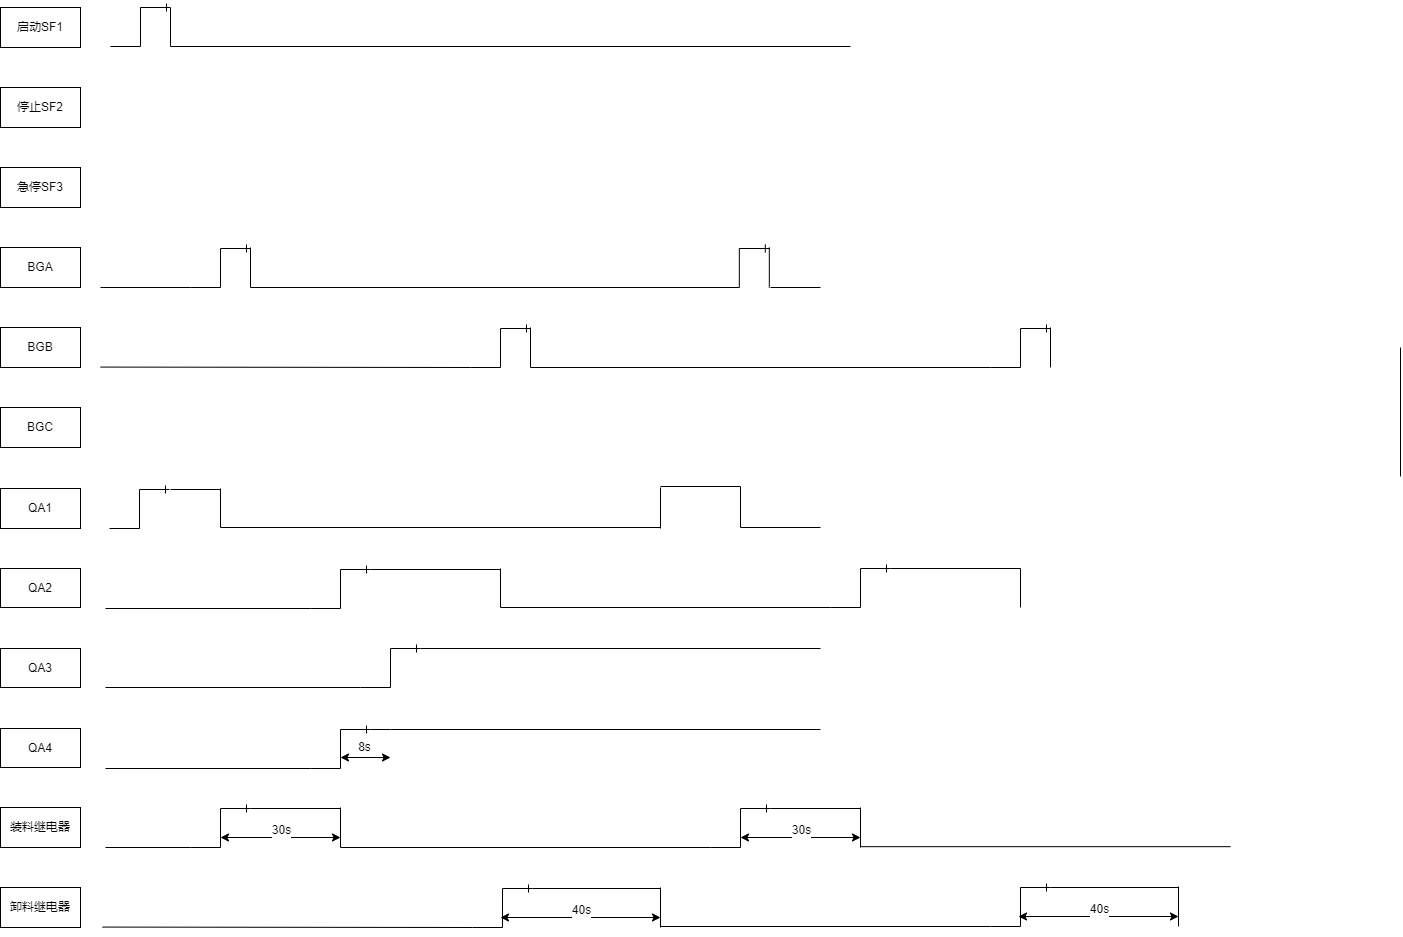

The diagram above was exported from draw.io. Its source (the exported page's mxGraphModel, read from the mxfile embedded in the PNG):
<mxGraphModel dx="1730" dy="912" grid="1" gridSize="10" guides="1" tooltips="1" connect="1" arrows="1" fold="1" page="1" pageScale="1" pageWidth="850" pageHeight="1100" math="0" shadow="0">
  <root>
    <mxCell id="0" />
    <mxCell id="1" parent="0" />
    <mxCell id="mc0nO6Tgve-hUAoHl8JD-7" value="" style="edgeStyle=entityRelationEdgeStyle;fontSize=12;html=1;endArrow=ERone;endFill=1;rounded=0;" edge="1" parent="1">
      <mxGeometry width="100" height="100" relative="1" as="geometry">
        <mxPoint x="130" y="79" as="sourcePoint" />
        <mxPoint x="190" y="40" as="targetPoint" />
      </mxGeometry>
    </mxCell>
    <mxCell id="mc0nO6Tgve-hUAoHl8JD-8" value="启动SF1" style="rounded=0;whiteSpace=wrap;html=1;" vertex="1" parent="1">
      <mxGeometry x="20" y="40" width="80" height="40" as="geometry" />
    </mxCell>
    <mxCell id="mc0nO6Tgve-hUAoHl8JD-9" value="QA1" style="rounded=0;whiteSpace=wrap;html=1;" vertex="1" parent="1">
      <mxGeometry x="20" y="521" width="80" height="40" as="geometry" />
    </mxCell>
    <mxCell id="mc0nO6Tgve-hUAoHl8JD-10" value="" style="endArrow=none;html=1;rounded=0;" edge="1" parent="1">
      <mxGeometry width="50" height="50" relative="1" as="geometry">
        <mxPoint x="190" y="79" as="sourcePoint" />
        <mxPoint x="190" y="40" as="targetPoint" />
      </mxGeometry>
    </mxCell>
    <mxCell id="mc0nO6Tgve-hUAoHl8JD-21" value="停止SF2" style="rounded=0;whiteSpace=wrap;html=1;" vertex="1" parent="1">
      <mxGeometry x="20" y="120" width="80" height="40" as="geometry" />
    </mxCell>
    <mxCell id="mc0nO6Tgve-hUAoHl8JD-22" value="急停SF3" style="rounded=0;whiteSpace=wrap;html=1;" vertex="1" parent="1">
      <mxGeometry x="20" y="200" width="80" height="40" as="geometry" />
    </mxCell>
    <mxCell id="mc0nO6Tgve-hUAoHl8JD-23" value="QA2" style="rounded=0;whiteSpace=wrap;html=1;" vertex="1" parent="1">
      <mxGeometry x="20" y="601" width="80" height="39" as="geometry" />
    </mxCell>
    <mxCell id="mc0nO6Tgve-hUAoHl8JD-24" value="QA3" style="rounded=0;whiteSpace=wrap;html=1;" vertex="1" parent="1">
      <mxGeometry x="20" y="681" width="80" height="39" as="geometry" />
    </mxCell>
    <mxCell id="mc0nO6Tgve-hUAoHl8JD-25" value="QA4" style="rounded=0;whiteSpace=wrap;html=1;" vertex="1" parent="1">
      <mxGeometry x="20" y="761" width="80" height="39" as="geometry" />
    </mxCell>
    <mxCell id="mc0nO6Tgve-hUAoHl8JD-26" value="BGA" style="rounded=0;whiteSpace=wrap;html=1;" vertex="1" parent="1">
      <mxGeometry x="20" y="280" width="80" height="40" as="geometry" />
    </mxCell>
    <mxCell id="mc0nO6Tgve-hUAoHl8JD-27" value="BGB" style="rounded=0;whiteSpace=wrap;html=1;" vertex="1" parent="1">
      <mxGeometry x="20" y="360" width="80" height="40" as="geometry" />
    </mxCell>
    <mxCell id="mc0nO6Tgve-hUAoHl8JD-28" value="BGC" style="rounded=0;whiteSpace=wrap;html=1;" vertex="1" parent="1">
      <mxGeometry x="20" y="440" width="80" height="40" as="geometry" />
    </mxCell>
    <mxCell id="mc0nO6Tgve-hUAoHl8JD-30" value="" style="line;strokeWidth=1;rotatable=0;dashed=0;labelPosition=right;align=left;verticalAlign=middle;spacingTop=0;spacingLeft=6;points=[];portConstraint=eastwest;" vertex="1" parent="1">
      <mxGeometry x="190" y="74" width="680" height="10" as="geometry" />
    </mxCell>
    <mxCell id="mc0nO6Tgve-hUAoHl8JD-31" value="" style="edgeStyle=entityRelationEdgeStyle;fontSize=12;html=1;endArrow=ERone;endFill=1;rounded=0;" edge="1" parent="1">
      <mxGeometry width="100" height="100" relative="1" as="geometry">
        <mxPoint x="129" y="561" as="sourcePoint" />
        <mxPoint x="189" y="522" as="targetPoint" />
      </mxGeometry>
    </mxCell>
    <mxCell id="mc0nO6Tgve-hUAoHl8JD-33" value="" style="endArrow=none;html=1;rounded=0;" edge="1" parent="1">
      <mxGeometry relative="1" as="geometry">
        <mxPoint x="190" y="522" as="sourcePoint" />
        <mxPoint x="240" y="522" as="targetPoint" />
      </mxGeometry>
    </mxCell>
    <mxCell id="mc0nO6Tgve-hUAoHl8JD-34" value="" style="endArrow=none;html=1;rounded=0;" edge="1" parent="1">
      <mxGeometry relative="1" as="geometry">
        <mxPoint x="120" y="320" as="sourcePoint" />
        <mxPoint x="210" y="320" as="targetPoint" />
      </mxGeometry>
    </mxCell>
    <mxCell id="mc0nO6Tgve-hUAoHl8JD-38" value="" style="edgeStyle=entityRelationEdgeStyle;fontSize=12;html=1;endArrow=ERone;endFill=1;rounded=0;" edge="1" parent="1">
      <mxGeometry width="100" height="100" relative="1" as="geometry">
        <mxPoint x="210" y="320" as="sourcePoint" />
        <mxPoint x="270" y="281" as="targetPoint" />
      </mxGeometry>
    </mxCell>
    <mxCell id="mc0nO6Tgve-hUAoHl8JD-39" value="" style="line;strokeWidth=1;rotatable=0;dashed=0;labelPosition=right;align=left;verticalAlign=middle;spacingTop=0;spacingLeft=6;points=[];portConstraint=eastwest;" vertex="1" parent="1">
      <mxGeometry x="240" y="555" width="440" height="10" as="geometry" />
    </mxCell>
    <mxCell id="mc0nO6Tgve-hUAoHl8JD-40" value="" style="endArrow=none;html=1;rounded=0;" edge="1" parent="1">
      <mxGeometry width="50" height="50" relative="1" as="geometry">
        <mxPoint x="240" y="560" as="sourcePoint" />
        <mxPoint x="240" y="521" as="targetPoint" />
      </mxGeometry>
    </mxCell>
    <mxCell id="mc0nO6Tgve-hUAoHl8JD-41" value="" style="endArrow=none;html=1;rounded=0;" edge="1" parent="1">
      <mxGeometry width="50" height="50" relative="1" as="geometry">
        <mxPoint x="270" y="320" as="sourcePoint" />
        <mxPoint x="270" y="280" as="targetPoint" />
      </mxGeometry>
    </mxCell>
    <mxCell id="mc0nO6Tgve-hUAoHl8JD-42" value="" style="line;strokeWidth=1;rotatable=0;dashed=0;labelPosition=right;align=left;verticalAlign=middle;spacingTop=0;spacingLeft=6;points=[];portConstraint=eastwest;" vertex="1" parent="1">
      <mxGeometry x="270" y="315" width="460" height="10" as="geometry" />
    </mxCell>
    <mxCell id="mc0nO6Tgve-hUAoHl8JD-43" value="装料继电器" style="rounded=0;whiteSpace=wrap;html=1;" vertex="1" parent="1">
      <mxGeometry x="20" y="840" width="80" height="40" as="geometry" />
    </mxCell>
    <mxCell id="mc0nO6Tgve-hUAoHl8JD-44" value="卸料继电器" style="rounded=0;whiteSpace=wrap;html=1;" vertex="1" parent="1">
      <mxGeometry x="20" y="920" width="80" height="40" as="geometry" />
    </mxCell>
    <mxCell id="mc0nO6Tgve-hUAoHl8JD-45" value="" style="line;strokeWidth=1;rotatable=0;dashed=0;labelPosition=right;align=left;verticalAlign=middle;spacingTop=0;spacingLeft=6;points=[];portConstraint=eastwest;" vertex="1" parent="1">
      <mxGeometry x="125" y="875" width="85" height="10" as="geometry" />
    </mxCell>
    <mxCell id="mc0nO6Tgve-hUAoHl8JD-46" value="" style="edgeStyle=entityRelationEdgeStyle;fontSize=12;html=1;endArrow=ERone;endFill=1;rounded=0;" edge="1" parent="1">
      <mxGeometry width="100" height="100" relative="1" as="geometry">
        <mxPoint x="210" y="880" as="sourcePoint" />
        <mxPoint x="270" y="841" as="targetPoint" />
      </mxGeometry>
    </mxCell>
    <mxCell id="mc0nO6Tgve-hUAoHl8JD-51" value="" style="endArrow=none;html=1;rounded=0;" edge="1" parent="1">
      <mxGeometry relative="1" as="geometry">
        <mxPoint x="270" y="841" as="sourcePoint" />
        <mxPoint x="360" y="841" as="targetPoint" />
      </mxGeometry>
    </mxCell>
    <mxCell id="mc0nO6Tgve-hUAoHl8JD-53" value="" style="endArrow=classic;startArrow=classic;html=1;rounded=0;fontSize=18;" edge="1" parent="1">
      <mxGeometry width="50" height="50" relative="1" as="geometry">
        <mxPoint x="240" y="870" as="sourcePoint" />
        <mxPoint x="360" y="870" as="targetPoint" />
      </mxGeometry>
    </mxCell>
    <mxCell id="mc0nO6Tgve-hUAoHl8JD-54" value="&lt;font style=&quot;font-size: 12px&quot;&gt;30s&lt;/font&gt;" style="edgeLabel;html=1;align=center;verticalAlign=middle;resizable=0;points=[];fontSize=18;" vertex="1" connectable="0" parent="mc0nO6Tgve-hUAoHl8JD-53">
      <mxGeometry x="0.3067" y="-3" relative="1" as="geometry">
        <mxPoint x="-18" y="-13" as="offset" />
      </mxGeometry>
    </mxCell>
    <mxCell id="mc0nO6Tgve-hUAoHl8JD-55" value="" style="endArrow=none;html=1;rounded=0;" edge="1" parent="1">
      <mxGeometry width="50" height="50" relative="1" as="geometry">
        <mxPoint x="1420" y="509" as="sourcePoint" />
        <mxPoint x="1420" y="380" as="targetPoint" />
      </mxGeometry>
    </mxCell>
    <mxCell id="mc0nO6Tgve-hUAoHl8JD-56" value="" style="endArrow=none;html=1;rounded=0;" edge="1" parent="1">
      <mxGeometry width="50" height="50" relative="1" as="geometry">
        <mxPoint x="360" y="880" as="sourcePoint" />
        <mxPoint x="360" y="840" as="targetPoint" />
      </mxGeometry>
    </mxCell>
    <mxCell id="mc0nO6Tgve-hUAoHl8JD-57" value="" style="endArrow=none;html=1;rounded=0;" edge="1" parent="1">
      <mxGeometry relative="1" as="geometry">
        <mxPoint x="125" y="641" as="sourcePoint" />
        <mxPoint x="330" y="641" as="targetPoint" />
      </mxGeometry>
    </mxCell>
    <mxCell id="mc0nO6Tgve-hUAoHl8JD-58" value="" style="edgeStyle=entityRelationEdgeStyle;fontSize=12;html=1;endArrow=ERone;endFill=1;rounded=0;" edge="1" parent="1">
      <mxGeometry width="100" height="100" relative="1" as="geometry">
        <mxPoint x="330" y="641" as="sourcePoint" />
        <mxPoint x="390" y="602" as="targetPoint" />
      </mxGeometry>
    </mxCell>
    <mxCell id="mc0nO6Tgve-hUAoHl8JD-60" value="" style="endArrow=none;html=1;rounded=0;" edge="1" parent="1">
      <mxGeometry relative="1" as="geometry">
        <mxPoint x="360" y="880" as="sourcePoint" />
        <mxPoint x="730" y="880" as="targetPoint" />
      </mxGeometry>
    </mxCell>
    <mxCell id="mc0nO6Tgve-hUAoHl8JD-61" value="" style="endArrow=none;html=1;rounded=0;" edge="1" parent="1">
      <mxGeometry relative="1" as="geometry">
        <mxPoint x="125" y="801" as="sourcePoint" />
        <mxPoint x="330" y="801" as="targetPoint" />
      </mxGeometry>
    </mxCell>
    <mxCell id="mc0nO6Tgve-hUAoHl8JD-62" value="" style="edgeStyle=entityRelationEdgeStyle;fontSize=12;html=1;endArrow=ERone;endFill=1;rounded=0;" edge="1" parent="1">
      <mxGeometry width="100" height="100" relative="1" as="geometry">
        <mxPoint x="330" y="801" as="sourcePoint" />
        <mxPoint x="390" y="762" as="targetPoint" />
      </mxGeometry>
    </mxCell>
    <mxCell id="mc0nO6Tgve-hUAoHl8JD-64" value="" style="endArrow=none;html=1;rounded=0;" edge="1" parent="1">
      <mxGeometry relative="1" as="geometry">
        <mxPoint x="125" y="720" as="sourcePoint" />
        <mxPoint x="380" y="720" as="targetPoint" />
      </mxGeometry>
    </mxCell>
    <mxCell id="mc0nO6Tgve-hUAoHl8JD-65" value="" style="edgeStyle=entityRelationEdgeStyle;fontSize=12;html=1;endArrow=ERone;endFill=1;rounded=0;" edge="1" parent="1">
      <mxGeometry width="100" height="100" relative="1" as="geometry">
        <mxPoint x="380" y="720" as="sourcePoint" />
        <mxPoint x="440" y="681" as="targetPoint" />
      </mxGeometry>
    </mxCell>
    <mxCell id="mc0nO6Tgve-hUAoHl8JD-68" value="" style="line;strokeWidth=1;rotatable=0;dashed=0;labelPosition=right;align=left;verticalAlign=middle;spacingTop=0;spacingLeft=6;points=[];portConstraint=eastwest;fontSize=12;" vertex="1" parent="1">
      <mxGeometry x="390" y="757" width="20" height="10" as="geometry" />
    </mxCell>
    <mxCell id="mc0nO6Tgve-hUAoHl8JD-70" value="" style="endArrow=classic;startArrow=classic;html=1;rounded=0;fontSize=18;" edge="1" parent="1">
      <mxGeometry width="50" height="50" relative="1" as="geometry">
        <mxPoint x="360" y="790" as="sourcePoint" />
        <mxPoint x="410" y="790" as="targetPoint" />
      </mxGeometry>
    </mxCell>
    <mxCell id="mc0nO6Tgve-hUAoHl8JD-72" value="8s" style="text;html=1;align=center;verticalAlign=middle;resizable=0;points=[];autosize=1;strokeColor=none;fillColor=none;fontSize=12;" vertex="1" parent="1">
      <mxGeometry x="369" y="770" width="30" height="20" as="geometry" />
    </mxCell>
    <mxCell id="mc0nO6Tgve-hUAoHl8JD-73" value="" style="endArrow=none;html=1;rounded=0;fontSize=12;" edge="1" parent="1">
      <mxGeometry relative="1" as="geometry">
        <mxPoint x="390" y="602" as="sourcePoint" />
        <mxPoint x="520" y="602" as="targetPoint" />
      </mxGeometry>
    </mxCell>
    <mxCell id="mc0nO6Tgve-hUAoHl8JD-74" value="" style="endArrow=none;html=1;rounded=0;fontSize=12;" edge="1" parent="1">
      <mxGeometry relative="1" as="geometry">
        <mxPoint x="440" y="681" as="sourcePoint" />
        <mxPoint x="840" y="681" as="targetPoint" />
      </mxGeometry>
    </mxCell>
    <mxCell id="mc0nO6Tgve-hUAoHl8JD-75" value="" style="endArrow=none;html=1;rounded=0;fontSize=12;" edge="1" parent="1">
      <mxGeometry relative="1" as="geometry">
        <mxPoint x="410" y="762" as="sourcePoint" />
        <mxPoint x="840" y="762" as="targetPoint" />
      </mxGeometry>
    </mxCell>
    <mxCell id="mc0nO6Tgve-hUAoHl8JD-76" value="" style="edgeStyle=entityRelationEdgeStyle;fontSize=12;html=1;endArrow=ERone;endFill=1;rounded=0;" edge="1" parent="1">
      <mxGeometry width="100" height="100" relative="1" as="geometry">
        <mxPoint x="490" y="400" as="sourcePoint" />
        <mxPoint x="550" y="361" as="targetPoint" />
      </mxGeometry>
    </mxCell>
    <mxCell id="mc0nO6Tgve-hUAoHl8JD-77" value="" style="endArrow=none;html=1;rounded=0;" edge="1" parent="1">
      <mxGeometry width="50" height="50" relative="1" as="geometry">
        <mxPoint x="550" y="400" as="sourcePoint" />
        <mxPoint x="550" y="360" as="targetPoint" />
      </mxGeometry>
    </mxCell>
    <mxCell id="mc0nO6Tgve-hUAoHl8JD-78" value="" style="line;strokeWidth=1;rotatable=0;dashed=0;labelPosition=right;align=left;verticalAlign=middle;spacingTop=0;spacingLeft=6;points=[];portConstraint=eastwest;" vertex="1" parent="1">
      <mxGeometry x="550" y="395" width="460" height="10" as="geometry" />
    </mxCell>
    <mxCell id="mc0nO6Tgve-hUAoHl8JD-79" value="" style="endArrow=none;html=1;rounded=0;" edge="1" parent="1">
      <mxGeometry relative="1" as="geometry">
        <mxPoint x="120" y="399.58" as="sourcePoint" />
        <mxPoint x="490" y="400" as="targetPoint" />
      </mxGeometry>
    </mxCell>
    <mxCell id="mc0nO6Tgve-hUAoHl8JD-80" value="" style="endArrow=none;html=1;rounded=0;" edge="1" parent="1">
      <mxGeometry width="50" height="50" relative="1" as="geometry">
        <mxPoint x="520" y="640" as="sourcePoint" />
        <mxPoint x="520" y="601" as="targetPoint" />
      </mxGeometry>
    </mxCell>
    <mxCell id="mc0nO6Tgve-hUAoHl8JD-81" value="" style="line;strokeWidth=1;rotatable=0;dashed=0;labelPosition=right;align=left;verticalAlign=middle;spacingTop=0;spacingLeft=6;points=[];portConstraint=eastwest;" vertex="1" parent="1">
      <mxGeometry x="520" y="635" width="330" height="10" as="geometry" />
    </mxCell>
    <mxCell id="mc0nO6Tgve-hUAoHl8JD-82" value="" style="edgeStyle=entityRelationEdgeStyle;fontSize=12;html=1;endArrow=ERone;endFill=1;rounded=0;" edge="1" parent="1">
      <mxGeometry width="100" height="100" relative="1" as="geometry">
        <mxPoint x="492" y="960" as="sourcePoint" />
        <mxPoint x="552" y="921" as="targetPoint" />
      </mxGeometry>
    </mxCell>
    <mxCell id="mc0nO6Tgve-hUAoHl8JD-84" value="" style="line;strokeWidth=1;rotatable=0;dashed=0;labelPosition=right;align=left;verticalAlign=middle;spacingTop=0;spacingLeft=6;points=[];portConstraint=eastwest;" vertex="1" parent="1">
      <mxGeometry x="552" y="916" width="128" height="10" as="geometry" />
    </mxCell>
    <mxCell id="mc0nO6Tgve-hUAoHl8JD-85" value="" style="endArrow=none;html=1;rounded=0;" edge="1" parent="1">
      <mxGeometry relative="1" as="geometry">
        <mxPoint x="122" y="959.5799999999999" as="sourcePoint" />
        <mxPoint x="492" y="960" as="targetPoint" />
      </mxGeometry>
    </mxCell>
    <mxCell id="mc0nO6Tgve-hUAoHl8JD-88" value="" style="endArrow=classic;startArrow=classic;html=1;rounded=0;fontSize=18;" edge="1" parent="1">
      <mxGeometry width="50" height="50" relative="1" as="geometry">
        <mxPoint x="520" y="949.9999999999998" as="sourcePoint" />
        <mxPoint x="680" y="950" as="targetPoint" />
      </mxGeometry>
    </mxCell>
    <mxCell id="mc0nO6Tgve-hUAoHl8JD-89" value="&lt;span style=&quot;font-size: 12px&quot;&gt;40s&lt;br&gt;&lt;/span&gt;" style="edgeLabel;html=1;align=center;verticalAlign=middle;resizable=0;points=[];fontSize=18;" vertex="1" connectable="0" parent="mc0nO6Tgve-hUAoHl8JD-88">
      <mxGeometry x="0.3067" y="-3" relative="1" as="geometry">
        <mxPoint x="-25" y="-13" as="offset" />
      </mxGeometry>
    </mxCell>
    <mxCell id="mc0nO6Tgve-hUAoHl8JD-91" value="" style="endArrow=none;html=1;rounded=0;" edge="1" parent="1">
      <mxGeometry width="50" height="50" relative="1" as="geometry">
        <mxPoint x="680" y="960" as="sourcePoint" />
        <mxPoint x="680" y="919.9999999999998" as="targetPoint" />
      </mxGeometry>
    </mxCell>
    <mxCell id="mc0nO6Tgve-hUAoHl8JD-92" value="" style="line;strokeWidth=1;rotatable=0;dashed=0;labelPosition=right;align=left;verticalAlign=middle;spacingTop=0;spacingLeft=6;points=[];portConstraint=eastwest;" vertex="1" parent="1">
      <mxGeometry x="680" y="954" width="330" height="10" as="geometry" />
    </mxCell>
    <mxCell id="mc0nO6Tgve-hUAoHl8JD-93" value="" style="endArrow=none;html=1;rounded=0;" edge="1" parent="1">
      <mxGeometry width="50" height="50" relative="1" as="geometry">
        <mxPoint x="680" y="561" as="sourcePoint" />
        <mxPoint x="680" y="520" as="targetPoint" />
      </mxGeometry>
    </mxCell>
    <mxCell id="mc0nO6Tgve-hUAoHl8JD-94" value="" style="line;strokeWidth=1;rotatable=0;dashed=0;labelPosition=right;align=left;verticalAlign=middle;spacingTop=0;spacingLeft=6;points=[];portConstraint=eastwest;" vertex="1" parent="1">
      <mxGeometry x="680" y="514" width="80" height="10" as="geometry" />
    </mxCell>
    <mxCell id="mc0nO6Tgve-hUAoHl8JD-95" value="" style="edgeStyle=entityRelationEdgeStyle;fontSize=12;html=1;endArrow=ERone;endFill=1;rounded=0;" edge="1" parent="1">
      <mxGeometry width="100" height="100" relative="1" as="geometry">
        <mxPoint x="728.8199999999999" y="320" as="sourcePoint" />
        <mxPoint x="788.8199999999999" y="281" as="targetPoint" />
      </mxGeometry>
    </mxCell>
    <mxCell id="mc0nO6Tgve-hUAoHl8JD-96" value="" style="endArrow=none;html=1;rounded=0;" edge="1" parent="1">
      <mxGeometry width="50" height="50" relative="1" as="geometry">
        <mxPoint x="788.8199999999999" y="320" as="sourcePoint" />
        <mxPoint x="788.8199999999999" y="280" as="targetPoint" />
      </mxGeometry>
    </mxCell>
    <mxCell id="mc0nO6Tgve-hUAoHl8JD-97" value="" style="endArrow=none;html=1;rounded=0;" edge="1" parent="1">
      <mxGeometry width="50" height="50" relative="1" as="geometry">
        <mxPoint x="760" y="560" as="sourcePoint" />
        <mxPoint x="760" y="518.9999999999998" as="targetPoint" />
      </mxGeometry>
    </mxCell>
    <mxCell id="mc0nO6Tgve-hUAoHl8JD-98" value="" style="line;strokeWidth=1;rotatable=0;dashed=0;labelPosition=right;align=left;verticalAlign=middle;spacingTop=0;spacingLeft=6;points=[];portConstraint=eastwest;" vertex="1" parent="1">
      <mxGeometry x="760" y="555" width="80" height="10" as="geometry" />
    </mxCell>
    <mxCell id="mc0nO6Tgve-hUAoHl8JD-99" value="" style="line;strokeWidth=1;rotatable=0;dashed=0;labelPosition=right;align=left;verticalAlign=middle;spacingTop=0;spacingLeft=6;points=[];portConstraint=eastwest;" vertex="1" parent="1">
      <mxGeometry x="790" y="315" width="50" height="10" as="geometry" />
    </mxCell>
    <mxCell id="mc0nO6Tgve-hUAoHl8JD-100" value="" style="edgeStyle=entityRelationEdgeStyle;fontSize=12;html=1;endArrow=ERone;endFill=1;rounded=0;" edge="1" parent="1">
      <mxGeometry width="100" height="100" relative="1" as="geometry">
        <mxPoint x="730" y="879.9999999999998" as="sourcePoint" />
        <mxPoint x="790" y="841" as="targetPoint" />
      </mxGeometry>
    </mxCell>
    <mxCell id="mc0nO6Tgve-hUAoHl8JD-101" value="" style="endArrow=none;html=1;rounded=0;" edge="1" parent="1">
      <mxGeometry relative="1" as="geometry">
        <mxPoint x="790" y="841" as="sourcePoint" />
        <mxPoint x="880" y="841" as="targetPoint" />
      </mxGeometry>
    </mxCell>
    <mxCell id="mc0nO6Tgve-hUAoHl8JD-102" value="" style="endArrow=classic;startArrow=classic;html=1;rounded=0;fontSize=18;" edge="1" parent="1">
      <mxGeometry width="50" height="50" relative="1" as="geometry">
        <mxPoint x="760" y="869.9999999999998" as="sourcePoint" />
        <mxPoint x="880" y="869.9999999999998" as="targetPoint" />
      </mxGeometry>
    </mxCell>
    <mxCell id="mc0nO6Tgve-hUAoHl8JD-103" value="&lt;font style=&quot;font-size: 12px&quot;&gt;30s&lt;/font&gt;" style="edgeLabel;html=1;align=center;verticalAlign=middle;resizable=0;points=[];fontSize=18;" vertex="1" connectable="0" parent="mc0nO6Tgve-hUAoHl8JD-102">
      <mxGeometry x="0.3067" y="-3" relative="1" as="geometry">
        <mxPoint x="-18" y="-13" as="offset" />
      </mxGeometry>
    </mxCell>
    <mxCell id="mc0nO6Tgve-hUAoHl8JD-104" value="" style="endArrow=none;html=1;rounded=0;" edge="1" parent="1">
      <mxGeometry width="50" height="50" relative="1" as="geometry">
        <mxPoint x="880" y="879.9999999999998" as="sourcePoint" />
        <mxPoint x="880" y="839.9999999999998" as="targetPoint" />
      </mxGeometry>
    </mxCell>
    <mxCell id="mc0nO6Tgve-hUAoHl8JD-105" value="" style="edgeStyle=entityRelationEdgeStyle;fontSize=12;html=1;endArrow=ERone;endFill=1;rounded=0;" edge="1" parent="1">
      <mxGeometry width="100" height="100" relative="1" as="geometry">
        <mxPoint x="850" y="640" as="sourcePoint" />
        <mxPoint x="910" y="601" as="targetPoint" />
      </mxGeometry>
    </mxCell>
    <mxCell id="mc0nO6Tgve-hUAoHl8JD-106" value="" style="endArrow=none;html=1;rounded=0;fontSize=12;" edge="1" parent="1">
      <mxGeometry relative="1" as="geometry">
        <mxPoint x="910" y="601" as="sourcePoint" />
        <mxPoint x="1040" y="601" as="targetPoint" />
      </mxGeometry>
    </mxCell>
    <mxCell id="mc0nO6Tgve-hUAoHl8JD-108" value="" style="endArrow=none;html=1;rounded=0;" edge="1" parent="1">
      <mxGeometry width="50" height="50" relative="1" as="geometry">
        <mxPoint x="1040" y="640" as="sourcePoint" />
        <mxPoint x="1040" y="601" as="targetPoint" />
      </mxGeometry>
    </mxCell>
    <mxCell id="mc0nO6Tgve-hUAoHl8JD-109" value="" style="endArrow=none;html=1;rounded=0;" edge="1" parent="1">
      <mxGeometry relative="1" as="geometry">
        <mxPoint x="880" y="879.1700000000002" as="sourcePoint" />
        <mxPoint x="1250" y="879.1700000000002" as="targetPoint" />
      </mxGeometry>
    </mxCell>
    <mxCell id="mc0nO6Tgve-hUAoHl8JD-110" value="" style="edgeStyle=entityRelationEdgeStyle;fontSize=12;html=1;endArrow=ERone;endFill=1;rounded=0;" edge="1" parent="1">
      <mxGeometry width="100" height="100" relative="1" as="geometry">
        <mxPoint x="1010" y="400" as="sourcePoint" />
        <mxPoint x="1070" y="361" as="targetPoint" />
      </mxGeometry>
    </mxCell>
    <mxCell id="mc0nO6Tgve-hUAoHl8JD-111" value="" style="endArrow=none;html=1;rounded=0;" edge="1" parent="1">
      <mxGeometry width="50" height="50" relative="1" as="geometry">
        <mxPoint x="1070" y="400" as="sourcePoint" />
        <mxPoint x="1070" y="360" as="targetPoint" />
      </mxGeometry>
    </mxCell>
    <mxCell id="mc0nO6Tgve-hUAoHl8JD-112" value="" style="edgeStyle=entityRelationEdgeStyle;fontSize=12;html=1;endArrow=ERone;endFill=1;rounded=0;" edge="1" parent="1">
      <mxGeometry width="100" height="100" relative="1" as="geometry">
        <mxPoint x="1010" y="959.0000000000002" as="sourcePoint" />
        <mxPoint x="1070" y="920" as="targetPoint" />
      </mxGeometry>
    </mxCell>
    <mxCell id="mc0nO6Tgve-hUAoHl8JD-113" value="" style="line;strokeWidth=1;rotatable=0;dashed=0;labelPosition=right;align=left;verticalAlign=middle;spacingTop=0;spacingLeft=6;points=[];portConstraint=eastwest;" vertex="1" parent="1">
      <mxGeometry x="1070" y="915" width="128" height="10" as="geometry" />
    </mxCell>
    <mxCell id="mc0nO6Tgve-hUAoHl8JD-114" value="" style="endArrow=classic;startArrow=classic;html=1;rounded=0;fontSize=18;" edge="1" parent="1">
      <mxGeometry width="50" height="50" relative="1" as="geometry">
        <mxPoint x="1038" y="948.9999999999998" as="sourcePoint" />
        <mxPoint x="1198" y="949.0000000000002" as="targetPoint" />
      </mxGeometry>
    </mxCell>
    <mxCell id="mc0nO6Tgve-hUAoHl8JD-115" value="&lt;span style=&quot;font-size: 12px&quot;&gt;40s&lt;br&gt;&lt;/span&gt;" style="edgeLabel;html=1;align=center;verticalAlign=middle;resizable=0;points=[];fontSize=18;" vertex="1" connectable="0" parent="mc0nO6Tgve-hUAoHl8JD-114">
      <mxGeometry x="0.3067" y="-3" relative="1" as="geometry">
        <mxPoint x="-25" y="-13" as="offset" />
      </mxGeometry>
    </mxCell>
    <mxCell id="mc0nO6Tgve-hUAoHl8JD-116" value="" style="endArrow=none;html=1;rounded=0;" edge="1" parent="1">
      <mxGeometry width="50" height="50" relative="1" as="geometry">
        <mxPoint x="1198" y="959.0000000000002" as="sourcePoint" />
        <mxPoint x="1198" y="918.9999999999998" as="targetPoint" />
      </mxGeometry>
    </mxCell>
  </root>
</mxGraphModel>